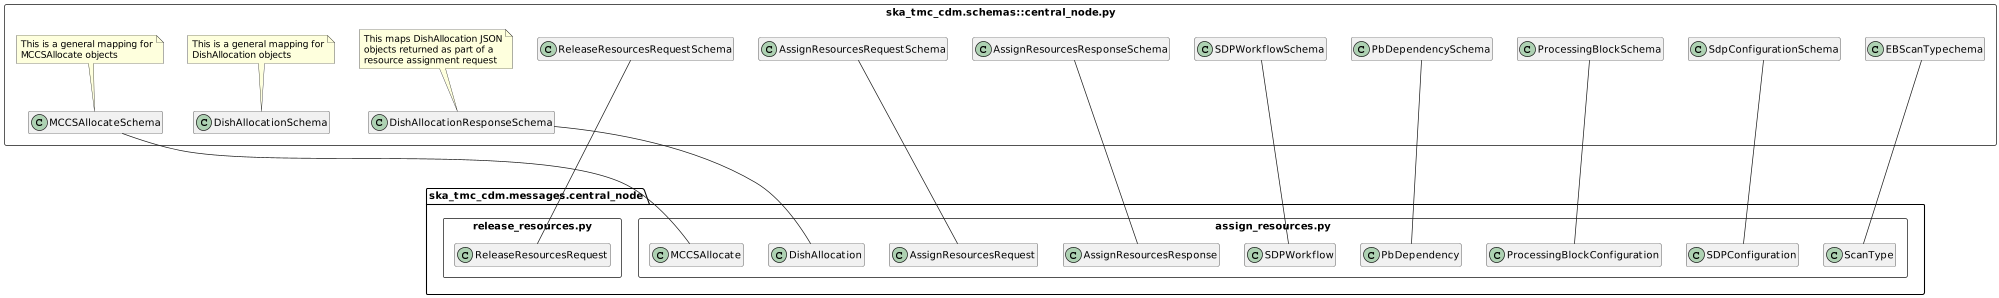

The diagram above was rendered by PlantUML. Its source (embedded in the PNG):
@startuml
scale 2000 width
!pragma useNewPackage
hide empty members


package ska_tmc_cdm.schemas {
	package central_node.py <<Rectangle>> {
		class ReleaseResourcesRequestSchema
		class AssignResourcesRequestSchema
		class AssignResourcesResponseSchema
        class SDPWorkflowSchema
        class PbDependencySchema
        class ProcessingBlockSchema
        class SdpConfigurationSchema
        class MCCSAllocateSchema
        note top of MCCSAllocateSchema
            This is a general mapping for
            MCCSAllocate objects
        end note

		class DishAllocationSchema
		note top of DishAllocationSchema
			This is a general mapping for
			DishAllocation objects
		end note

		class DishAllocationResponseSchema
		note top of DishAllocationResponseSchema
			This maps DishAllocation JSON
			objects returned as part of a
			resource assignment request
		end note

        class EBScanTypechema
	}
}

package ska_tmc_cdm.messages.central_node {
	package assign_resources.py <<Rectangle>> {
		class AssignResourcesRequest
		class AssignResourcesResponse
		class DishAllocation
        class ScanType
        class SDPWorkflow
        class PbDependency
        class ProcessingBlockConfiguration
        class SDPConfiguration
        class MCCSAllocate
	}

	package release_resources.py <<Rectangle>> {
		class ReleaseResourcesRequest
	}
}

DishAllocationResponseSchema --- DishAllocation
AssignResourcesRequestSchema --- AssignResourcesRequest
AssignResourcesResponseSchema --- AssignResourcesResponse
ReleaseResourcesRequestSchema --- ReleaseResourcesRequest
EBScanTypechema --- ScanType
SDPWorkflowSchema --- SDPWorkflow
PbDependencySchema --- PbDependency
ProcessingBlockSchema --- ProcessingBlockConfiguration
SdpConfigurationSchema --- SDPConfiguration
MCCSAllocateSchema --- MCCSAllocate
@enduml